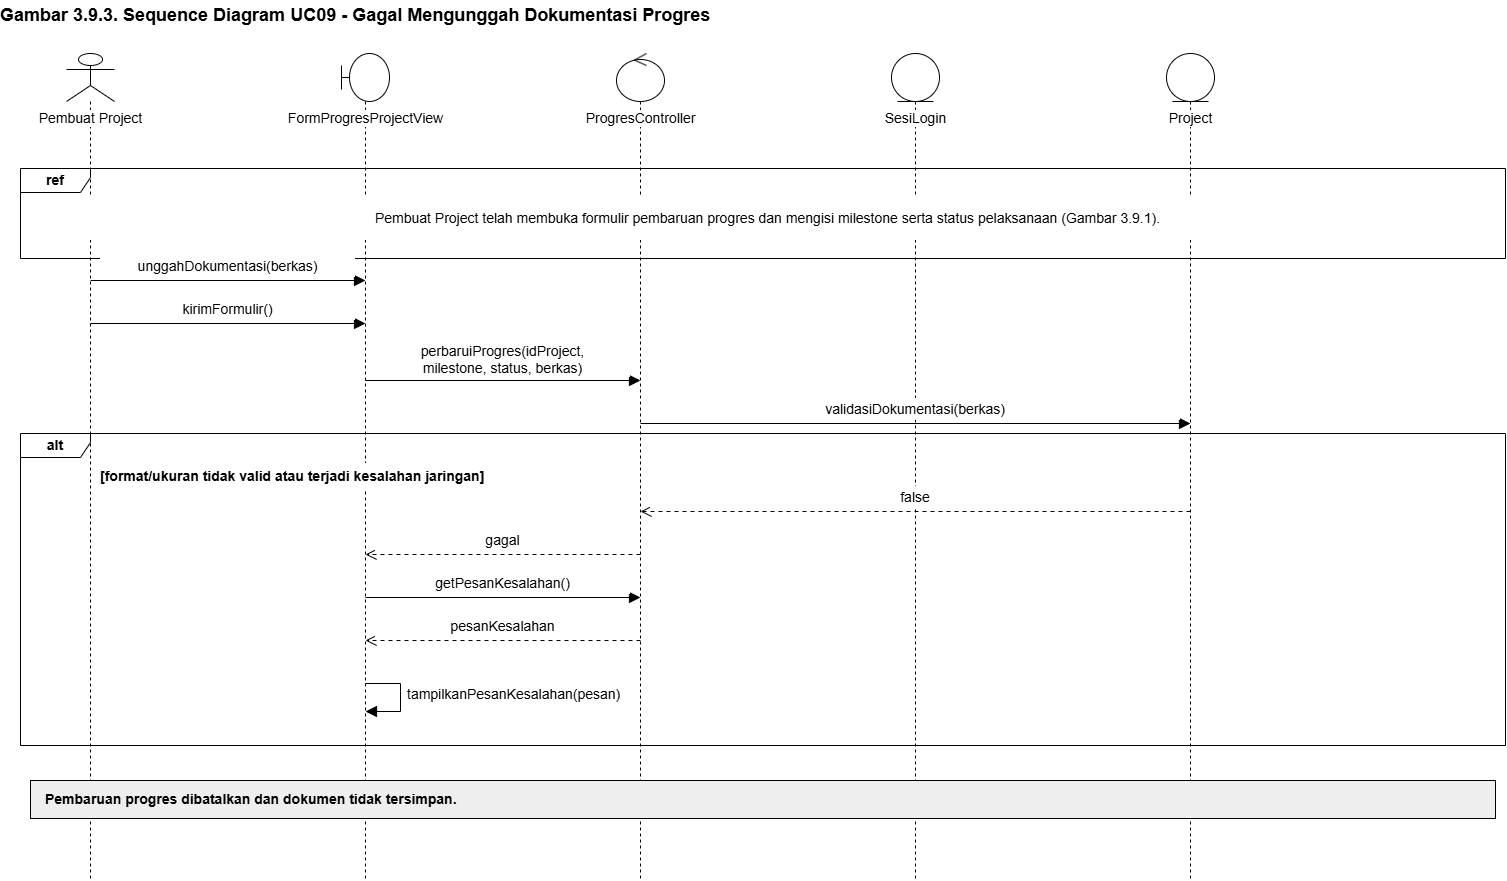

The diagram above was exported from draw.io. Its source (the exported page's mxGraphModel, read from the mxfile embedded in the PNG):
<mxGraphModel dx="2188" dy="909" grid="1" gridSize="10" guides="1" tooltips="1" connect="1" arrows="1" fold="1" page="0" pageScale="1" pageWidth="1169" pageHeight="827" background="#FFFFFF" math="0" shadow="0">
  <root>
    <mxCell id="0" />
    <mxCell id="1" parent="0" />
    <mxCell id="n2" parent="1" style="text;html=1;strokeColor=none;fillColor=none;align=left;verticalAlign=middle;whiteSpace=wrap;overflow=visible;fontFamily=Arial;fontSize=18;fontStyle=1;spacing=0;" value="Gambar 3.9.3. Sequence Diagram UC09 - Gagal Mengunggah Dokumentasi Progres" vertex="1">
      <mxGeometry height="30" width="1505" x="20" y="12" as="geometry" />
    </mxCell>
    <mxCell id="n3" parent="1" style="shape=umlLifeline;participant=umlActor;perimeter=lifelinePerimeter;whiteSpace=nowrap;html=1;container=1;collapsible=0;recursiveResize=0;verticalAlign=top;spacingTop=50;outlineConnect=0;size=48;fontFamily=Arial;fontSize=14;labelBackgroundColor=#FFFFFF;fillColor=#FFFFFF;strokeColor=#000000;" value="Pembuat Project" vertex="1">
      <mxGeometry height="827" width="48" x="86" y="65" as="geometry" />
    </mxCell>
    <mxCell id="n4" parent="1" style="shape=umlLifeline;participant=umlBoundary;perimeter=lifelinePerimeter;whiteSpace=nowrap;html=1;container=1;collapsible=0;recursiveResize=0;verticalAlign=top;spacingTop=50;outlineConnect=0;size=48;fontFamily=Arial;fontSize=14;labelBackgroundColor=#FFFFFF;fillColor=#FFFFFF;strokeColor=#000000;" value="FormProgresProjectView" vertex="1">
      <mxGeometry height="827" width="48" x="361" y="65" as="geometry" />
    </mxCell>
    <mxCell id="n5" parent="1" style="shape=umlLifeline;participant=umlControl;perimeter=lifelinePerimeter;whiteSpace=nowrap;html=1;container=1;collapsible=0;recursiveResize=0;verticalAlign=top;spacingTop=50;outlineConnect=0;size=48;fontFamily=Arial;fontSize=14;labelBackgroundColor=#FFFFFF;fillColor=#FFFFFF;strokeColor=#000000;" value="ProgresController" vertex="1">
      <mxGeometry height="827" width="48" x="636" y="65" as="geometry" />
    </mxCell>
    <mxCell id="n6" parent="1" style="shape=umlLifeline;participant=umlEntity;perimeter=lifelinePerimeter;whiteSpace=nowrap;html=1;container=1;collapsible=0;recursiveResize=0;verticalAlign=top;spacingTop=50;outlineConnect=0;size=48;fontFamily=Arial;fontSize=14;labelBackgroundColor=#FFFFFF;fillColor=#FFFFFF;strokeColor=#000000;" value="SesiLogin" vertex="1">
      <mxGeometry height="827" width="48" x="911" y="65" as="geometry" />
    </mxCell>
    <mxCell id="n7" parent="1" style="shape=umlLifeline;participant=umlEntity;perimeter=lifelinePerimeter;whiteSpace=nowrap;html=1;container=1;collapsible=0;recursiveResize=0;verticalAlign=top;spacingTop=50;outlineConnect=0;size=48;fontFamily=Arial;fontSize=14;labelBackgroundColor=#FFFFFF;fillColor=#FFFFFF;strokeColor=#000000;" value="Project" vertex="1">
      <mxGeometry height="827" width="48" x="1186" y="65" as="geometry" />
    </mxCell>
    <mxCell id="n8" parent="1" style="shape=umlFrame;whiteSpace=wrap;html=1;pointerEvents=0;width=70;height=24;fontFamily=Arial;fontSize=14;fontStyle=1;fillColor=none;strokeColor=#000000;" value="ref" vertex="1">
      <mxGeometry height="90" width="1485" x="40" y="180" as="geometry" />
    </mxCell>
    <mxCell id="n9" parent="1" style="text;html=1;strokeColor=none;fillColor=white;align=center;verticalAlign=middle;whiteSpace=wrap;overflow=visible;fontFamily=Arial;fontSize=14;fontStyle=0;spacing=0;" value="Pembuat Project telah membuka formulir pembaruan progres dan mengisi milestone serta status pelaksanaan (Gambar 3.9.1)." vertex="1">
      <mxGeometry height="45" width="1375" x="100" y="207" as="geometry" />
    </mxCell>
    <mxCell id="n10" parent="1" style="shape=umlFrame;whiteSpace=wrap;html=1;pointerEvents=0;width=70;height=24;fontFamily=Arial;fontSize=14;fontStyle=1;fillColor=none;strokeColor=#000000;" value="alt" vertex="1">
      <mxGeometry height="312" width="1485" x="40" y="445" as="geometry" />
    </mxCell>
    <mxCell id="n11" parent="1" style="text;html=1;strokeColor=none;fillColor=white;align=left;verticalAlign=middle;whiteSpace=wrap;overflow=visible;fontFamily=Arial;fontSize=14;fontStyle=1;spacing=0;" value="[format/ukuran tidak valid atau terjadi kesalahan jaringan]" vertex="1">
      <mxGeometry height="26" width="527" x="120" y="475" as="geometry" />
    </mxCell>
    <mxCell id="n12" edge="1" parent="1" style="html=1;rounded=0;endArrow=block;endFill=1;endSize=9;strokeColor=#000000;" value="">
      <mxGeometry relative="1" as="geometry">
        <mxPoint x="110" y="292" as="sourcePoint" />
        <mxPoint x="385" y="292" as="targetPoint" />
      </mxGeometry>
    </mxCell>
    <mxCell id="n13" parent="1" style="text;html=1;strokeColor=none;fillColor=white;align=center;verticalAlign=middle;whiteSpace=wrap;overflow=visible;fontFamily=Arial;fontSize=14;fontStyle=0;spacing=0;" value="unggahDokumentasi(berkas)" vertex="1">
      <mxGeometry height="22" width="255" x="120" y="267" as="geometry" />
    </mxCell>
    <mxCell id="n14" edge="1" parent="1" style="html=1;rounded=0;endArrow=block;endFill=1;endSize=9;strokeColor=#000000;" value="">
      <mxGeometry relative="1" as="geometry">
        <mxPoint x="110" y="335" as="sourcePoint" />
        <mxPoint x="385" y="335" as="targetPoint" />
      </mxGeometry>
    </mxCell>
    <mxCell id="n15" parent="1" style="text;html=1;strokeColor=none;fillColor=white;align=center;verticalAlign=middle;whiteSpace=wrap;overflow=visible;fontFamily=Arial;fontSize=14;fontStyle=0;spacing=0;" value="kirimFormulir()" vertex="1">
      <mxGeometry height="22" width="255" x="120" y="310" as="geometry" />
    </mxCell>
    <mxCell id="n16" edge="1" parent="1" style="html=1;rounded=0;endArrow=block;endFill=1;endSize=9;strokeColor=#000000;" value="">
      <mxGeometry relative="1" as="geometry">
        <mxPoint x="385" y="392" as="sourcePoint" />
        <mxPoint x="660" y="392" as="targetPoint" />
      </mxGeometry>
    </mxCell>
    <mxCell id="n17" parent="1" style="text;html=1;strokeColor=none;fillColor=white;align=center;verticalAlign=middle;whiteSpace=wrap;overflow=visible;fontFamily=Arial;fontSize=14;fontStyle=0;spacing=0;" value="perbaruiProgres(idProject,&lt;br&gt;milestone, status, berkas)" vertex="1">
      <mxGeometry height="36" width="255" x="395" y="353" as="geometry" />
    </mxCell>
    <mxCell id="n18" edge="1" parent="1" style="html=1;rounded=0;endArrow=block;endFill=1;endSize=9;strokeColor=#000000;" value="">
      <mxGeometry relative="1" as="geometry">
        <mxPoint x="660" y="435" as="sourcePoint" />
        <mxPoint x="1210" y="435" as="targetPoint" />
      </mxGeometry>
    </mxCell>
    <mxCell id="n19" parent="1" style="text;html=1;strokeColor=none;fillColor=white;align=center;verticalAlign=middle;whiteSpace=wrap;overflow=visible;fontFamily=Arial;fontSize=14;fontStyle=0;spacing=0;" value="validasiDokumentasi(berkas)" vertex="1">
      <mxGeometry height="22" width="530" x="670" y="410" as="geometry" />
    </mxCell>
    <mxCell id="n20" edge="1" parent="1" style="html=1;rounded=0;endArrow=open;endFill=0;endSize=9;strokeColor=#000000;dashed=1;dashPattern=4 4;" value="">
      <mxGeometry relative="1" as="geometry">
        <mxPoint x="1210" y="523" as="sourcePoint" />
        <mxPoint x="660" y="523" as="targetPoint" />
      </mxGeometry>
    </mxCell>
    <mxCell id="n21" parent="1" style="text;html=1;strokeColor=none;fillColor=white;align=center;verticalAlign=middle;whiteSpace=wrap;overflow=visible;fontFamily=Arial;fontSize=14;fontStyle=0;spacing=0;" value="false" vertex="1">
      <mxGeometry height="22" width="530" x="670" y="498" as="geometry" />
    </mxCell>
    <mxCell id="n22" edge="1" parent="1" style="html=1;rounded=0;endArrow=open;endFill=0;endSize=9;strokeColor=#000000;dashed=1;dashPattern=4 4;" value="">
      <mxGeometry relative="1" as="geometry">
        <mxPoint x="660" y="566" as="sourcePoint" />
        <mxPoint x="385" y="566" as="targetPoint" />
      </mxGeometry>
    </mxCell>
    <mxCell id="n23" parent="1" style="text;html=1;strokeColor=none;fillColor=white;align=center;verticalAlign=middle;whiteSpace=wrap;overflow=visible;fontFamily=Arial;fontSize=14;fontStyle=0;spacing=0;" value="gagal" vertex="1">
      <mxGeometry height="22" width="255" x="395" y="541" as="geometry" />
    </mxCell>
    <mxCell id="n24" edge="1" parent="1" style="html=1;rounded=0;endArrow=block;endFill=1;endSize=9;strokeColor=#000000;" value="">
      <mxGeometry relative="1" as="geometry">
        <mxPoint x="385" y="609" as="sourcePoint" />
        <mxPoint x="660" y="609" as="targetPoint" />
      </mxGeometry>
    </mxCell>
    <mxCell id="n25" parent="1" style="text;html=1;strokeColor=none;fillColor=white;align=center;verticalAlign=middle;whiteSpace=wrap;overflow=visible;fontFamily=Arial;fontSize=14;fontStyle=0;spacing=0;" value="getPesanKesalahan()" vertex="1">
      <mxGeometry height="22" width="255" x="395" y="584" as="geometry" />
    </mxCell>
    <mxCell id="n26" edge="1" parent="1" style="html=1;rounded=0;endArrow=open;endFill=0;endSize=9;strokeColor=#000000;dashed=1;dashPattern=4 4;" value="">
      <mxGeometry relative="1" as="geometry">
        <mxPoint x="660" y="652" as="sourcePoint" />
        <mxPoint x="385" y="652" as="targetPoint" />
      </mxGeometry>
    </mxCell>
    <mxCell id="n27" parent="1" style="text;html=1;strokeColor=none;fillColor=white;align=center;verticalAlign=middle;whiteSpace=wrap;overflow=visible;fontFamily=Arial;fontSize=14;fontStyle=0;spacing=0;" value="pesanKesalahan" vertex="1">
      <mxGeometry height="22" width="255" x="395" y="627" as="geometry" />
    </mxCell>
    <mxCell id="n28" edge="1" parent="1" style="html=1;rounded=0;endArrow=block;endFill=1;endSize=9;strokeColor=#000000;" value="">
      <mxGeometry relative="1" as="geometry">
        <Array as="points">
          <mxPoint x="420" y="695" />
          <mxPoint x="420" y="723" />
        </Array>
        <mxPoint x="385" y="695" as="sourcePoint" />
        <mxPoint x="385" y="723" as="targetPoint" />
      </mxGeometry>
    </mxCell>
    <mxCell id="n29" parent="1" style="text;html=1;strokeColor=none;fillColor=none;align=left;verticalAlign=middle;whiteSpace=wrap;overflow=visible;fontFamily=Arial;fontSize=14;fontStyle=0;spacing=0;" value="tampilkanPesanKesalahan(pesan)" vertex="1">
      <mxGeometry height="32" width="230" x="427" y="690" as="geometry" />
    </mxCell>
    <mxCell id="n30" parent="1" style="rounded=0;whiteSpace=wrap;html=1;fillColor=#EEEEEE;strokeColor=#000000;" value="" vertex="1">
      <mxGeometry height="38" width="1465" x="50" y="792" as="geometry" />
    </mxCell>
    <mxCell id="n31" parent="1" style="text;html=1;strokeColor=none;fillColor=none;align=left;verticalAlign=middle;whiteSpace=wrap;overflow=visible;fontFamily=Arial;fontSize=14;fontStyle=1;spacing=0;" value="Pembaruan progres dibatalkan dan dokumen tidak tersimpan." vertex="1">
      <mxGeometry height="30" width="1435" x="65" y="796" as="geometry" />
    </mxCell>
  </root>
</mxGraphModel>